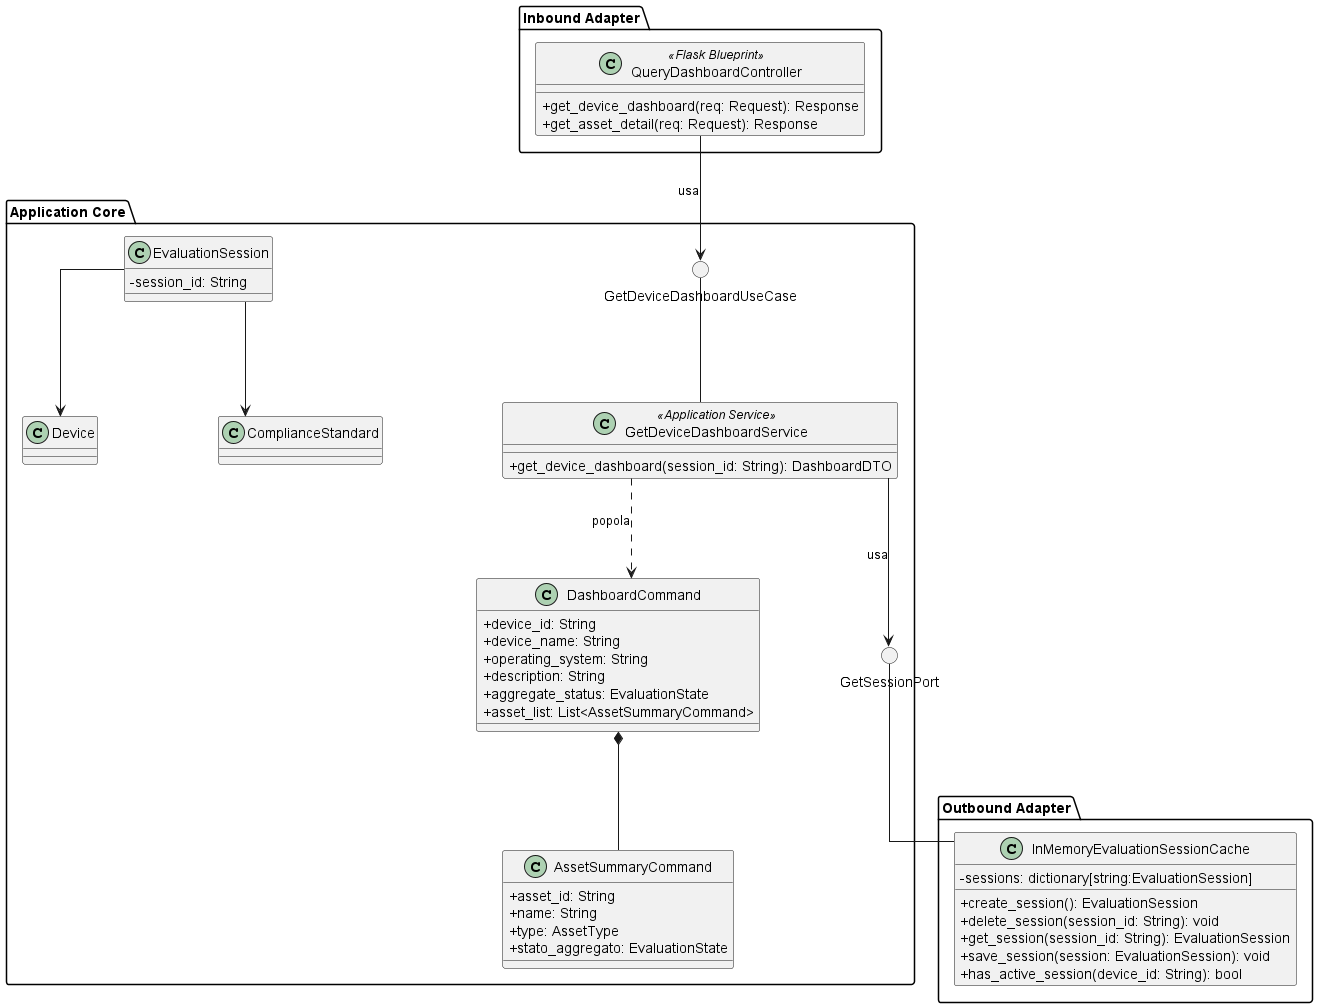

The diagram above was rendered by PlantUML. Its source (embedded in the PNG):
@startuml GetDeviceDashboard
skinparam linetype ortho
skinparam nodesep 120
skinparam ranksep 100
skinparam classAttributeIconSize 0

package "Inbound Adapter" {
    !include InboundAdapters/QueryDashboardController.puml
}

package "Application Core" {

    () "GetDeviceDashboardUseCase"

    !include ApplicationServices/GetDeviceDashboardService.puml

    class DashboardCommand {
        + device_id: String
        + device_name: String
        + operating_system: String
        + description: String
        + aggregate_status: EvaluationState
        + asset_list: List<AssetSummaryCommand>
    }

    class AssetSummaryCommand {
        + asset_id: String
        + name: String
        + type: AssetType
        + stato_aggregato: EvaluationState
    }

    () "GetSessionPort"

    !include Domain/EvaluationSession.puml

    
    DashboardCommand -[hidden]right-------- GetSessionPort

    
    GetDeviceDashboardService .down.> DashboardCommand : popola
    
    
    DashboardCommand *-down- AssetSummaryCommand
}

package "Outbound Adapter" {
    !include OutboundAdapters/InMemoryEvaluationSessionCache.puml
}

QueryDashboardController -down-> GetDeviceDashboardUseCase : usa

GetDeviceDashboardUseCase -down- GetDeviceDashboardService

GetDeviceDashboardService -down-> GetSessionPort : usa

GetSessionPort -down- InMemoryEvaluationSessionCache

@enduml